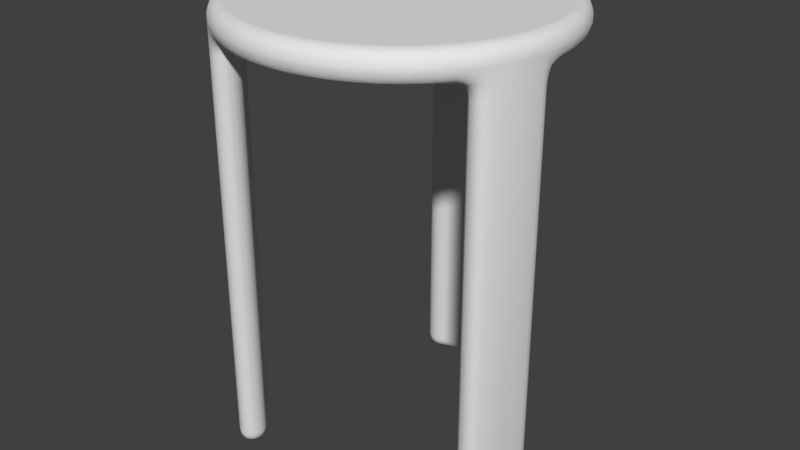 # Source: Small_Table.blend  (saved by Blender 2.76.0; exported with 4.5.12 LTS)
import bpy
from mathutils import Matrix  # noqa: F401  (used for matrix-valued properties, if any)

bpy.ops.wm.read_factory_settings(use_empty=True)
scene = bpy.context.scene
scene.name = 'Scene'

# ---- collections
col_collection_1 = bpy.data.collections.new('Collection 1'); scene.collection.children.link(col_collection_1)

# ---- world
world_world = bpy.data.worlds.new('World'); scene.world = world_world
world_world.color = (0.05088, 0.05088, 0.05088)
world_world.use_sun_shadow = False
world_world.sun_shadow_jitter_overblur = 0.0
world_world.cycles.sampling_method = 'MANUAL'
world_world.cycles.sample_map_resolution = 256

# ---- meshes
me_circle_003 = bpy.data.meshes.new('Circle.003')
me_circle_003.from_pydata([(0.0, 0.3491, 0.8393), (-0.08051, 0.3397, 0.8393), (-0.1567, 0.312, 0.8393), (-0.2244, 0.2674, 0.8393), (-0.28, 0.2085, 0.8393), (-0.3206, 0.1383, 0.8393), (-0.3438, 0.06062, 0.8393), (-0.3485, -0.0203, 0.8393), (-0.3344, -0.1001, 0.8393), (-0.3023, -0.1746, 0.8393), (-0.2539, -0.2396, 0.8393), (-0.1918, -0.2917, 0.8393), (-0.1194, -0.328, 0.8393), (-0.04053, -0.3467, 0.8393), (0.04053, -0.3467, 0.8393), (0.1194, -0.328, 0.8393), (0.1918, -0.2917, 0.8393), (0.2539, -0.2396, 0.8393), (0.3023, -0.1746, 0.8393), (0.3344, -0.1001, 0.8393), (0.3485, -0.0203, 0.8393), (0.3438, 0.06062, 0.8393), (0.3206, 0.1383, 0.8393), (0.28, 0.2085, 0.8393), (0.2244, 0.2674, 0.8393), (0.1567, 0.312, 0.8393), (0.08051, 0.3397, 0.8393), (9.451e-09, 0.2913, 0.8393), (-0.06718, 0.2835, 0.8393), (-0.1307, 0.2603, 0.8393), (-0.1873, 0.2232, 0.8393), (-0.2337, 0.174, 0.8393), (-0.2675, 0.1154, 0.8393), (-0.2869, 0.05059, 0.8393), (-0.2908, -0.01694, 0.8393), (-0.2791, -0.08355, 0.8393), (-0.2523, -0.1457, 0.8393), (-0.2119, -0.1999, 0.8393), (-0.1601, -0.2434, 0.8393), (-0.09964, -0.2737, 0.8393), (-0.03382, -0.2893, 0.8393), (0.03382, -0.2893, 0.8393), (0.09964, -0.2737, 0.8393), (0.1601, -0.2434, 0.8393), (0.2119, -0.1999, 0.8393), (0.2523, -0.1457, 0.8393), (0.2791, -0.08355, 0.8393), (0.2908, -0.01694, 0.8393), (0.2869, 0.05059, 0.8393), (0.2675, 0.1154, 0.8393), (0.2337, 0.174, 0.8393), (0.1873, 0.2232, 0.8393), (0.1307, 0.2603, 0.8393), (0.06718, 0.2835, 0.8393), (6.57e-08, -2.019e-10, 0.8393), (0.1567, 0.312, 0.7754), (0.2244, 0.2674, 0.7754), (0.28, 0.2085, 0.7754), (0.3206, 0.1383, 0.7754), (0.3438, 0.06062, 0.7754), (0.3485, -0.0203, 0.7754), (0.3344, -0.1001, 0.7754), (0.3023, -0.1746, 0.7754), (0.2539, -0.2396, 0.7754), (0.1918, -0.2917, 0.7754), (0.1194, -0.328, 0.7754), (0.04053, -0.3467, 0.7754), (-0.04053, -0.3467, 0.7754), (-0.1194, -0.328, 0.7754), (-0.1918, -0.2917, 0.7754), (-0.2539, -0.2396, 0.7754), (-0.3023, -0.1746, 0.7754), (-0.3344, -0.1001, 0.7754), (-0.3485, -0.0203, 0.7754), (-0.3438, 0.06062, 0.7754), (-0.3206, 0.1383, 0.7754), (-0.28, 0.2085, 0.7754), (-0.2244, 0.2674, 0.7754), (-0.1567, 0.312, 0.7754), (0.0, 0.3491, 0.7754), (-0.08051, 0.3397, 0.7754), (0.08051, 0.3397, 0.7754), (-0.06718, 0.2835, 0.7754), (9.451e-09, 0.2913, 0.7754), (-0.1307, 0.2603, 0.7754), (-0.1873, 0.2232, 0.7754), (-0.2337, 0.174, 0.7754), (-0.2675, 0.1154, 0.7754), (-0.2869, 0.05059, 0.7754), (-0.2908, -0.01694, 0.7754), (-0.2791, -0.08355, 0.7754), (-0.2523, -0.1457, 0.7754), (-0.2119, -0.1999, 0.7754), (-0.1601, -0.2434, 0.7754), (-0.09964, -0.2737, 0.7754), (-0.03382, -0.2893, 0.7754), (0.03382, -0.2893, 0.7754), (0.09964, -0.2737, 0.7754), (0.1601, -0.2434, 0.7754), (0.2119, -0.1999, 0.7754), (0.2523, -0.1457, 0.7754), (0.2791, -0.08355, 0.7754), (0.2908, -0.01694, 0.7754), (0.2869, 0.05059, 0.7754), (0.2675, 0.1154, 0.7754), (0.2337, 0.174, 0.7754), (0.1873, 0.2232, 0.7754), (0.1307, 0.2603, 0.7754), (0.06718, 0.2835, 0.7754), (6.57e-08, -4.268e-09, 0.7754), (0.2908, -0.01694, -0.1094), (0.2791, -0.08355, -0.1094), (0.2523, -0.1457, -0.1094), (-0.1601, -0.2434, -0.1094), (-0.2119, -0.1999, -0.1094), (-0.2523, -0.1457, -0.1094), (-0.1307, 0.2603, -0.1094), (-0.06718, 0.2835, -0.1094), (9.451e-09, 0.2913, -0.1094), (0.3485, -0.0203, -0.1094), (0.3344, -0.1001, -0.1094), (0.3023, -0.1746, -0.1094), (-0.1918, -0.2917, -0.1094), (-0.2539, -0.2396, -0.1094), (-0.3023, -0.1746, -0.1094), (-0.1567, 0.312, -0.1094), (-0.08051, 0.3397, -0.1094), (0.0, 0.3491, -0.1094)], [], [(18, 19, 46, 45), (11, 12, 39, 38), (26, 0, 27, 53), (4, 5, 32, 31), (19, 20, 47, 46), (12, 13, 40, 39), (5, 6, 33, 32), (20, 21, 48, 47), (13, 14, 41, 40), (6, 7, 34, 33), (21, 22, 49, 48), (14, 15, 42, 41), (7, 8, 35, 34), (22, 23, 50, 49), (0, 1, 28, 27), (15, 16, 43, 42), (8, 9, 36, 35), (23, 24, 51, 50), (1, 2, 29, 28), (16, 17, 44, 43), (9, 10, 37, 36), (24, 25, 52, 51), (2, 3, 30, 29), (17, 18, 45, 44), (10, 11, 38, 37), (25, 26, 53, 52), (3, 4, 31, 30), (77, 85, 86, 76), (55, 107, 108, 81), (79, 83, 118, 127), (63, 99, 100, 62), (78, 84, 85, 77), (56, 106, 107, 55), (61, 62, 121, 120), (64, 98, 99, 63), (60, 61, 120, 119), (57, 105, 106, 56), (72, 90, 91, 71), (65, 97, 98, 64), (83, 82, 117, 118), (58, 104, 105, 57), (73, 89, 90, 72), (66, 96, 97, 65), (59, 103, 104, 58), (74, 88, 89, 73), (67, 95, 96, 66), (60, 102, 103, 59), (75, 87, 88, 74), (68, 94, 95, 67), (82, 84, 116, 117), (76, 86, 87, 75), (81, 108, 83, 79), (69, 93, 94, 68), (93, 69, 122, 113), (31, 32, 54), (46, 47, 54), (39, 40, 54), (32, 33, 54), (47, 48, 54), (40, 41, 54), (33, 34, 54), (48, 49, 54), (41, 42, 54), (34, 35, 54), (49, 50, 54), (27, 28, 54), (42, 43, 54), (35, 36, 54), (50, 51, 54), (28, 29, 54), (43, 44, 54), (36, 37, 54), (51, 52, 54), (29, 30, 54), (44, 45, 54), (37, 38, 54), (52, 53, 54), (30, 31, 54), (45, 46, 54), (38, 39, 54), (53, 27, 54), (86, 109, 87), (101, 109, 102), (94, 109, 95), (87, 109, 88), (102, 109, 103), (95, 109, 96), (88, 109, 89), (103, 109, 104), (96, 109, 97), (89, 109, 90), (104, 109, 105), (83, 109, 82), (97, 109, 98), (90, 109, 91), (105, 109, 106), (82, 109, 84), (98, 109, 99), (91, 109, 92), (106, 109, 107), (84, 109, 85), (99, 109, 100), (92, 109, 93), (107, 109, 108), (85, 109, 86), (100, 109, 101), (93, 109, 94), (108, 109, 83), (9, 71, 70, 10), (24, 56, 55, 25), (2, 78, 77, 3), (17, 63, 62, 18), (10, 70, 69, 11), (25, 55, 81, 26), (3, 77, 76, 4), (18, 62, 61, 19), (11, 69, 68, 12), (26, 81, 79, 0), (4, 76, 75, 5), (19, 61, 60, 20), (12, 68, 67, 13), (5, 75, 74, 6), (20, 60, 59, 21), (13, 67, 66, 14), (6, 74, 73, 7), (21, 59, 58, 22), (14, 66, 65, 15), (7, 73, 72, 8), (22, 58, 57, 23), (0, 79, 80, 1), (15, 65, 64, 16), (8, 72, 71, 9), (23, 57, 56, 24), (1, 80, 78, 2), (16, 64, 63, 17), (123, 114, 113, 122), (124, 115, 114, 123), (126, 117, 116, 125), (127, 118, 117, 126), (120, 111, 110, 119), (121, 112, 111, 120), (71, 91, 115, 124), (101, 102, 110, 111), (69, 70, 123, 122), (84, 78, 125, 116), (100, 101, 111, 112), (70, 71, 124, 123), (62, 100, 112, 121), (102, 60, 119, 110), (92, 93, 113, 114), (78, 80, 126, 125), (91, 92, 114, 115), (80, 79, 127, 126)])
me_circle_003.polygons.foreach_set('use_smooth', [True] * 153)
_uv = me_circle_003.uv_layers.new(name='UVMap')
_uv.uv.foreach_set('vector', [0.933, 0.25, 0.979, 0.3566, 0.8997, 0.3803, 0.8613, 0.2914, 0.2252, 0.08226, 0.329, 0.03015, 0.3573, 0.1079, 0.2707, 0.1514, 0.6153, 0.9865, 0.5, 1.0, 0.5, 0.9172, 0.5962, 0.906, 0.09894, 0.7986, 0.04089, 0.698, 0.1169, 0.6653, 0.1653, 0.7492, 0.979, 0.3566, 0.9992, 0.4709, 0.9165, 0.4757, 0.8997, 0.3803, 0.329, 0.03015, 0.442, 0.003381, 0.4516, 0.08559, 0.3573, 0.1079, 0.04089, 0.698, 0.007596, 0.5868, 0.08911, 0.5725, 0.1169, 0.6653, 0.9992, 0.4709, 0.9924, 0.5868, 0.9109, 0.5725, 0.9165, 0.4757, 0.442, 0.003381, 0.558, 0.003381, 0.5484, 0.08559, 0.4516, 0.08559, 0.007596, 0.5868, 0.0008459, 0.4709, 0.08347, 0.4757, 0.08911, 0.5725, 0.9924, 0.5868, 0.9591, 0.698, 0.8831, 0.6653, 0.9109, 0.5725, 0.558, 0.003381, 0.671, 0.03015, 0.6427, 0.1079, 0.5484, 0.08559, 0.0008459, 0.4709, 0.02101, 0.3566, 0.1003, 0.3803, 0.08347, 0.4757, 0.9591, 0.698, 0.9011, 0.7986, 0.8347, 0.7492, 0.8831, 0.6653, 0.5, 0.0, 0.3847, -0.01348, 0.4038, -0.09401, 0.5, -0.08277, 0.671, 0.03015, 0.7748, 0.08226, 0.7293, 0.1514, 0.6427, 0.1079, 0.02101, 0.3566, 0.06699, 0.25, 0.1387, 0.2914, 0.1003, 0.3803, 0.9011, 0.7986, 0.8214, 0.883, 0.7682, 0.8196, 0.8347, 0.7492, 0.3847, 0.9865, 0.2756, 0.9468, 0.3127, 0.8729, 0.4038, 0.906, 0.7748, 0.08226, 0.8637, 0.1569, 0.8035, 0.2137, 0.7293, 0.1514, 0.06699, 0.25, 0.1363, 0.1569, 0.1965, 0.2137, 0.1387, 0.2914, 0.8214, 0.883, 0.7244, 0.9468, 0.6873, 0.8729, 0.7682, 0.8196, 0.2756, 0.9468, 0.1786, 0.883, 0.2318, 0.8196, 0.3127, 0.8729, 0.8637, 0.1569, 0.933, 0.25, 0.8613, 0.2914, 0.8035, 0.2137, 0.1363, 0.1569, 0.2252, 0.08226, 0.2707, 0.1514, 0.1965, 0.2137, 0.7244, 0.9468, 0.6153, 0.9865, 0.5962, 0.906, 0.6873, 0.8729, 0.1786, 0.883, 0.09894, 0.7986, 0.1653, 0.7492, 0.2318, 0.8196, 0.1786, 0.883, 0.2318, 0.8196, 0.1653, 0.7492, 0.09894, 0.7986, 0.7244, 0.9468, 0.6873, 0.8729, 0.5962, 0.906, 0.6153, 0.9865, 0.0, 0.427, -0.08277, 0.427, -0.08277, -0.6308, 0.0, -0.6308, 0.8637, 0.1569, 0.8035, 0.2137, 0.8613, 0.2914, 0.933, 0.25, 0.2756, 0.9468, 0.3127, 0.8729, 0.2318, 0.8196, 0.1786, 0.883, 0.8214, 0.883, 0.7682, 0.8196, 0.6873, 0.8729, 0.7244, 0.9468, 0.3566, 0.427, 0.25, 0.427, 0.25, -0.6308, 0.3566, -0.6308, 0.7748, 0.08226, 0.7293, 0.1514, 0.8035, 0.2137, 0.8637, 0.1569, 0.4709, 0.427, 0.3566, 0.427, 0.3566, -0.6308, 0.4709, -0.6308, 0.9011, 0.7986, 0.8347, 0.7492, 0.7682, 0.8196, 0.8214, 0.883, 0.02101, 0.3566, 0.1003, 0.3803, 0.1387, 0.2914, 0.06699, 0.25, 0.671, 0.03015, 0.6427, 0.1079, 0.7293, 0.1514, 0.7748, 0.08226, 0.5, 0.427, 0.4038, 0.427, 0.4038, -0.6308, 0.5, -0.6308, 0.9591, 0.698, 0.8831, 0.6653, 0.8347, 0.7492, 0.9011, 0.7986, 0.0008459, 0.4709, 0.08347, 0.4757, 0.1003, 0.3803, 0.02101, 0.3566, 0.558, 0.003381, 0.5484, 0.08559, 0.6427, 0.1079, 0.671, 0.03015, 0.9924, 0.5868, 0.9109, 0.5725, 0.8831, 0.6653, 0.9591, 0.698, 0.007596, 0.5868, 0.08911, 0.5725, 0.08347, 0.4757, 0.0008459, 0.4709, 0.442, 0.003381, 0.4516, 0.08559, 0.5484, 0.08559, 0.558, 0.003381, 0.9992, 0.4709, 0.9165, 0.4757, 0.9109, 0.5725, 0.9924, 0.5868, 0.04089, 0.698, 0.1169, 0.6653, 0.08911, 0.5725, 0.007596, 0.5868, 0.329, 0.03015, 0.3573, 0.1079, 0.4516, 0.08559, 0.442, 0.003381, 0.4038, 0.427, 0.3127, 0.427, 0.3127, -0.6308, 0.4038, -0.6308, 0.09894, 0.7986, 0.1653, 0.7492, 0.1169, 0.6653, 0.04089, 0.698, 0.6153, 0.9865, 0.5962, 0.906, 0.5, 0.9172, 0.5, 1.0, 0.2252, 0.08226, 0.2707, 0.1514, 0.3573, 0.1079, 0.329, 0.03015, 0.1514, 0.427, 0.08226, 0.427, 0.08226, -0.6308, 0.1514, -0.6308, 0.1653, 0.7492, 0.1169, 0.6653, 0.5, 0.5, 0.8997, 0.3803, 0.9165, 0.4757, 0.5, 0.5, 0.3573, 0.1079, 0.4516, 0.08559, 0.5, 0.5, 0.1169, 0.6653, 0.08911, 0.5725, 0.5, 0.5, 0.9165, 0.4757, 0.9109, 0.5725, 0.5, 0.5, 0.4516, 0.08559, 0.5484, 0.08559, 0.5, 0.5, 0.08911, 0.5725, 0.08347, 0.4757, 0.5, 0.5, 0.9109, 0.5725, 0.8831, 0.6653, 0.5, 0.5, 0.5484, 0.08559, 0.6427, 0.1079, 0.5, 0.5, 0.08347, 0.4757, 0.1003, 0.3803, 0.5, 0.5, 0.8831, 0.6653, 0.8347, 0.7492, 0.5, 0.5, 0.5, 0.9172, 0.4038, 0.906, 0.5, 0.5, 0.6427, 0.1079, 0.7293, 0.1514, 0.5, 0.5, 0.1003, 0.3803, 0.1387, 0.2914, 0.5, 0.5, 0.8347, 0.7492, 0.7682, 0.8196, 0.5, 0.5, 0.4038, 0.906, 0.3127, 0.8729, 0.5, 0.5, 0.7293, 0.1514, 0.8035, 0.2137, 0.5, 0.5, 0.1387, 0.2914, 0.1965, 0.2137, 0.5, 0.5, 0.7682, 0.8196, 0.6873, 0.8729, 0.5, 0.5, 0.3127, 0.8729, 0.2318, 0.8196, 0.5, 0.5, 0.8035, 0.2137, 0.8613, 0.2914, 0.5, 0.5, 0.1965, 0.2137, 0.2707, 0.1514, 0.5, 0.5, 0.6873, 0.8729, 0.5962, 0.906, 0.5, 0.5, 0.2318, 0.8196, 0.1653, 0.7492, 0.5, 0.5, 0.8613, 0.2914, 0.8997, 0.3803, 0.5, 0.5, 0.2707, 0.1514, 0.3573, 0.1079, 0.5, 0.5, 0.5962, 0.906, 0.5, 0.9172, 0.5, 0.5, 0.1653, 0.7492, 0.5, 0.5, 0.1169, 0.6653, 0.8997, 0.3803, 0.5, 0.5, 0.9165, 0.4757, 0.3573, 0.1079, 0.5, 0.5, 0.4516, 0.08559, 0.1169, 0.6653, 0.5, 0.5, 0.08911, 0.5725, 0.9165, 0.4757, 0.5, 0.5, 0.9109, 0.5725, 0.4516, 0.08559, 0.5, 0.5, 0.5484, 0.08559, 0.08911, 0.5725, 0.5, 0.5, 0.08347, 0.4757, 0.9109, 0.5725, 0.5, 0.5, 0.8831, 0.6653, 0.5484, 0.08559, 0.5, 0.5, 0.6427, 0.1079, 0.08347, 0.4757, 0.5, 0.5, 0.1003, 0.3803, 0.8831, 0.6653, 0.5, 0.5, 0.8347, 0.7492, 0.5, 0.9172, 0.5, 0.5, 0.4038, 0.906, 0.6427, 0.1079, 0.5, 0.5, 0.7293, 0.1514, 0.1003, 0.3803, 0.5, 0.5, 0.1387, 0.2914, 0.8347, 0.7492, 0.5, 0.5, 0.7682, 0.8196, 0.4038, 0.906, 0.5, 0.5, 0.3127, 0.8729, 0.7293, 0.1514, 0.5, 0.5, 0.8035, 0.2137, 0.1387, 0.2914, 0.5, 0.5, 0.1965, 0.2137, 0.7682, 0.8196, 0.5, 0.5, 0.6873, 0.8729, 0.3127, 0.8729, 0.5, 0.5, 0.2318, 0.8196, 0.8035, 0.2137, 0.5, 0.5, 0.8613, 0.2914, 0.1965, 0.2137, 0.5, 0.5, 0.2707, 0.1514, 0.6873, 0.8729, 0.5, 0.5, 0.5962, 0.906, 0.2318, 0.8196, 0.5, 0.5, 0.1653, 0.7492, 0.8613, 0.2914, 0.5, 0.5, 0.8997, 0.3803, 0.2707, 0.1514, 0.5, 0.5, 0.3573, 0.1079, 0.5962, 0.906, 0.5, 0.5, 0.5, 0.9172, 0.25, 0.5035, 0.25, 0.427, 0.1569, 0.427, 0.1569, 0.5035, 0.8214, 0.5035, 0.8214, 0.427, 0.7244, 0.427, 0.7244, 0.5035, 0.2756, 0.5035, 0.2756, 0.427, 0.1786, 0.427, 0.1786, 0.5035, 0.1569, 0.5035, 0.1569, 0.427, 0.25, 0.427, 0.25, 0.5035, 0.1363, 0.5035, 0.1363, 0.427, 0.2252, 0.427, 0.2252, 0.5035, 0.7244, 0.5035, 0.7244, 0.427, 0.6153, 0.427, 0.6153, 0.5035, 0.883, 0.5035, 0.883, 0.427, 0.7986, 0.427, 0.7986, 0.5035, 0.25, 0.5035, 0.25, 0.427, 0.3566, 0.427, 0.3566, 0.5035, 0.2252, 0.5035, 0.2252, 0.427, 0.329, 0.427, 0.329, 0.5035, 0.6153, 0.5035, 0.6153, 0.427, 0.5, 0.427, 0.5, 0.5035, 0.7986, 0.5035, 0.7986, 0.427, 0.698, 0.427, 0.698, 0.5035, 0.3566, 0.5035, 0.3566, 0.427, 0.4709, 0.427, 0.4709, 0.5035, 0.329, 0.5035, 0.329, 0.427, 0.442, 0.427, 0.442, 0.5035, 0.698, 0.5035, 0.698, 0.427, 0.5868, 0.427, 0.5868, 0.5035, 0.4709, 0.5035, 0.4709, 0.427, 0.5868, 0.427, 0.5868, 0.5035, 0.442, 0.5035, 0.442, 0.427, 0.558, 0.427, 0.558, 0.5035, 0.5868, 0.5035, 0.5868, 0.427, 0.4709, 0.427, 0.4709, 0.5035, 0.5868, 0.5035, 0.5868, 0.427, 0.698, 0.427, 0.698, 0.5035, 0.558, 0.5035, 0.558, 0.427, 0.671, 0.427, 0.671, 0.5035, 0.4709, 0.5035, 0.4709, 0.427, 0.3566, 0.427, 0.3566, 0.5035, 0.698, 0.5035, 0.698, 0.427, 0.7986, 0.427, 0.7986, 0.5035, 0.5, 0.5035, 0.5, 0.427, 0.3847, 0.427, 0.3847, 0.5035, 0.671, 0.5035, 0.671, 0.427, 0.7748, 0.427, 0.7748, 0.5035, 0.3566, 0.5035, 0.3566, 0.427, 0.25, 0.427, 0.25, 0.5035, 0.7986, 0.5035, 0.7986, 0.427, 0.883, 0.427, 0.883, 0.5035, 0.3847, 0.5035, 0.3847, 0.427, 0.2756, 0.427, 0.2756, 0.5035, 0.7748, 0.5035, 0.7748, 0.427, 0.8637, 0.427, 0.8637, 0.5035, 0.1363, 0.1569, 0.1965, 0.2137, 0.2707, 0.1514, 0.2252, 0.08226, 0.06699, 0.25, 0.1387, 0.2914, 0.1965, 0.2137, 0.1363, 0.1569, 0.3847, 0.9865, 0.4038, 0.906, 0.3127, 0.8729, 0.2756, 0.9468, 0.5, 0.0, 0.5, -0.08277, 0.4038, -0.09401, 0.3847, -0.01348, 0.979, 0.3566, 0.8997, 0.3803, 0.9165, 0.4757, 0.9992, 0.4709, 0.933, 0.25, 0.8613, 0.2914, 0.8997, 0.3803, 0.979, 0.3566, 0.06699, 0.427, 0.1387, 0.427, 0.1387, -0.6308, 0.06699, -0.6308, 0.3803, 0.427, 0.4757, 0.427, 0.4757, -0.6308, 0.3803, -0.6308, 0.2252, 0.427, 0.1363, 0.427, 0.1363, -0.6308, 0.2252, -0.6308, 0.8729, 0.427, 0.9468, 0.427, 0.9468, -0.6308, 0.8729, -0.6308, 0.2914, 0.427, 0.3803, 0.427, 0.3803, -0.6308, 0.2914, -0.6308, 0.1569, 0.427, 0.25, 0.427, 0.25, -0.6308, 0.1569, -0.6308, 0.933, 0.427, 0.8613, 0.427, 0.8613, -0.6308, 0.933, -0.6308, 0.9165, 0.427, 0.9992, 0.427, 0.9992, -0.6308, 0.9165, -0.6308, 0.1965, 0.427, 0.2707, 0.427, 0.2707, -0.6308, 0.1965, -0.6308, 0.2756, 0.427, 0.3847, 0.427, 0.3847, -0.6308, 0.2756, -0.6308, 0.2914, 0.427, 0.2137, 0.427, 0.2137, -0.6308, 0.2914, -0.6308, 0.3847, 0.427, 0.5, 0.427, 0.5, -0.6308, 0.3847, -0.6308])
me_circle_003.use_remesh_preserve_volume = False
me_circle_003.use_remesh_preserve_attributes = False
me_circle_003.use_mirror_vertex_groups = False
me_circle_003.update()

# ---- objects
ob_small_chair = bpy.data.objects.new('Small Chair', me_circle_003)

# ---- transforms, parenting, visibility, modifiers, constraints
ob_small_chair.location = (0.0, 0.0, 0.0)
ob_small_chair.lineart.crease_threshold = 0.0
_m = ob_small_chair.modifiers.new('Bevel', 'BEVEL')
_m.width = 0.03
_m.width_pct = 0.03
_m.segments = 5
_m.limit_method = 'NONE'
_m.spread = 0.0

# ---- collection membership
col_collection_1.objects.link(ob_small_chair)

# ---- scene / render settings (as saved in the file)
scene.frame_start = 1; scene.frame_end = 250; scene.frame_set(1)
scene.render.engine = 'BLENDER_EEVEE_NEXT'
scene.render.resolution_percentage = 50
scene.render.dither_intensity = 0.0
scene.cycles.use_denoising = False
scene.cycles.samples = 10
scene.cycles.sampling_pattern = 'TABULATED_SOBOL'
scene.cycles.light_sampling_threshold = 0.0
scene.cycles.use_adaptive_sampling = False
scene.cycles.use_light_tree = False
scene.cycles.blur_glossy = 0.0
scene.cycles.pixel_filter_type = 'GAUSSIAN'
scene.cycles.sample_clamp_indirect = 0.0
scene.view_settings.view_transform = 'Standard'
bpy.context.view_layer.update()

# ---- added for rendering (the .blend has no active camera and no usable light): camera, sun
cam_auto = bpy.data.cameras.new('AutoCamera')
cam_auto.lens = 50.0
cam_auto.sensor_width = 36.0
cam_auto.clip_end = 1000.0
ob_auto_camera = bpy.data.objects.new('AutoCamera', cam_auto)
scene.collection.objects.link(ob_auto_camera)
ob_auto_camera.location = (1.26299, -1.51542, 1.37536)
ob_auto_camera.rotation_euler = (1.09748, -7.21219e-08, 0.694738)
scene.camera = ob_auto_camera
light_auto_sun = bpy.data.lights.new('AutoSun', 'SUN')
light_auto_sun.energy = 3.0
light_auto_sun.angle = 0.0523599
ob_auto_sun = bpy.data.objects.new('AutoSun', light_auto_sun)
scene.collection.objects.link(ob_auto_sun)
ob_auto_sun.rotation_euler = (0.872665, 0.174533, 0.523599)
bpy.context.view_layer.update()
